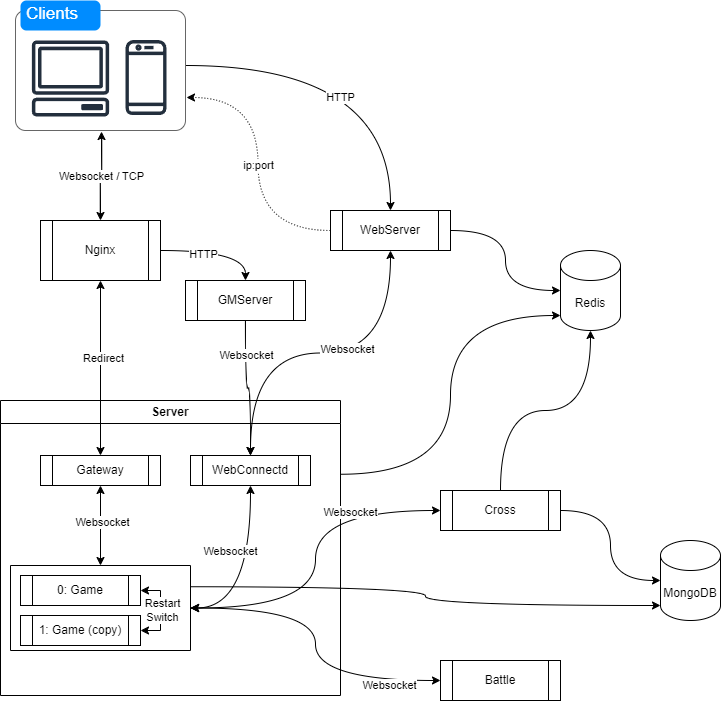

The diagram above was exported from draw.io. Its source (the exported page's mxGraphModel, read from the mxfile embedded in the PNG):
<mxGraphModel dx="1434" dy="844" grid="1" gridSize="10" guides="1" tooltips="1" connect="1" arrows="1" fold="1" page="1" pageScale="1" pageWidth="827" pageHeight="1169" math="0" shadow="0">
  <root>
    <mxCell id="0" />
    <mxCell id="1" parent="0" />
    <mxCell id="HACeiSh31W87Tgw_Ytri-2" value="Server" style="swimlane;whiteSpace=wrap;html=1;" parent="1" vertex="1">
      <mxGeometry x="60" y="410" width="340" height="295" as="geometry">
        <mxRectangle x="80" y="335" width="80" height="30" as="alternateBounds" />
      </mxGeometry>
    </mxCell>
    <mxCell id="HACeiSh31W87Tgw_Ytri-24" style="edgeStyle=orthogonalEdgeStyle;rounded=0;orthogonalLoop=1;jettySize=auto;html=1;exitX=0.5;exitY=1;exitDx=0;exitDy=0;startArrow=classic;startFill=1;entryX=0.5;entryY=0;entryDx=0;entryDy=0;" parent="HACeiSh31W87Tgw_Ytri-2" source="HACeiSh31W87Tgw_Ytri-4" target="HACeiSh31W87Tgw_Ytri-36" edge="1">
      <mxGeometry relative="1" as="geometry" />
    </mxCell>
    <mxCell id="HACeiSh31W87Tgw_Ytri-27" value="Websocket" style="edgeLabel;html=1;align=center;verticalAlign=middle;resizable=0;points=[];" parent="HACeiSh31W87Tgw_Ytri-24" vertex="1" connectable="0">
      <mxGeometry x="-0.0938" y="1" relative="1" as="geometry">
        <mxPoint as="offset" />
      </mxGeometry>
    </mxCell>
    <mxCell id="HACeiSh31W87Tgw_Ytri-4" value="Gateway" style="shape=process;whiteSpace=wrap;html=1;backgroundOutline=1;" parent="HACeiSh31W87Tgw_Ytri-2" vertex="1">
      <mxGeometry x="40" y="55" width="120" height="30" as="geometry" />
    </mxCell>
    <mxCell id="HACeiSh31W87Tgw_Ytri-37" value="" style="group" parent="HACeiSh31W87Tgw_Ytri-2" vertex="1" connectable="0">
      <mxGeometry x="10" y="165" width="180" height="85" as="geometry" />
    </mxCell>
    <mxCell id="HACeiSh31W87Tgw_Ytri-36" value="" style="swimlane;startSize=0;" parent="HACeiSh31W87Tgw_Ytri-37" vertex="1">
      <mxGeometry width="180" height="85" as="geometry">
        <mxRectangle width="50" height="40" as="alternateBounds" />
      </mxGeometry>
    </mxCell>
    <mxCell id="HACeiSh31W87Tgw_Ytri-28" value="1: Game (copy)" style="shape=process;whiteSpace=wrap;html=1;backgroundOutline=1;" parent="HACeiSh31W87Tgw_Ytri-36" vertex="1">
      <mxGeometry x="10" y="50" width="120" height="30" as="geometry" />
    </mxCell>
    <mxCell id="HACeiSh31W87Tgw_Ytri-38" style="edgeStyle=orthogonalEdgeStyle;rounded=0;orthogonalLoop=1;jettySize=auto;html=1;exitX=1;exitY=0.5;exitDx=0;exitDy=0;entryX=1;entryY=0.5;entryDx=0;entryDy=0;startArrow=classic;startFill=1;" parent="HACeiSh31W87Tgw_Ytri-36" source="HACeiSh31W87Tgw_Ytri-5" target="HACeiSh31W87Tgw_Ytri-28" edge="1">
      <mxGeometry relative="1" as="geometry" />
    </mxCell>
    <mxCell id="HACeiSh31W87Tgw_Ytri-39" value="Restart&lt;div&gt;Switch&lt;/div&gt;" style="edgeLabel;html=1;align=center;verticalAlign=middle;resizable=0;points=[];" parent="HACeiSh31W87Tgw_Ytri-38" vertex="1" connectable="0">
      <mxGeometry x="-0.037" y="1" relative="1" as="geometry">
        <mxPoint as="offset" />
      </mxGeometry>
    </mxCell>
    <mxCell id="HACeiSh31W87Tgw_Ytri-5" value="0: Game" style="shape=process;whiteSpace=wrap;html=1;backgroundOutline=1;" parent="HACeiSh31W87Tgw_Ytri-36" vertex="1">
      <mxGeometry x="10" y="10" width="120" height="30" as="geometry" />
    </mxCell>
    <mxCell id="DY2cRfUkLbMWScPb3szO-2" style="edgeStyle=orthogonalEdgeStyle;rounded=0;orthogonalLoop=1;jettySize=auto;html=1;exitX=0.5;exitY=1;exitDx=0;exitDy=0;entryX=1;entryY=0.5;entryDx=0;entryDy=0;startArrow=classic;startFill=1;curved=1;" edge="1" parent="HACeiSh31W87Tgw_Ytri-2" source="DY2cRfUkLbMWScPb3szO-4" target="HACeiSh31W87Tgw_Ytri-36">
      <mxGeometry relative="1" as="geometry">
        <mxPoint x="247" y="87.5" as="sourcePoint" />
      </mxGeometry>
    </mxCell>
    <mxCell id="DY2cRfUkLbMWScPb3szO-3" value="Websocket" style="edgeLabel;html=1;align=center;verticalAlign=middle;resizable=0;points=[];" vertex="1" connectable="0" parent="DY2cRfUkLbMWScPb3szO-2">
      <mxGeometry x="-0.2931" y="-21" relative="1" as="geometry">
        <mxPoint as="offset" />
      </mxGeometry>
    </mxCell>
    <mxCell id="DY2cRfUkLbMWScPb3szO-4" value="WebConnectd" style="shape=process;whiteSpace=wrap;html=1;backgroundOutline=1;" vertex="1" parent="HACeiSh31W87Tgw_Ytri-2">
      <mxGeometry x="190" y="55" width="120" height="30" as="geometry" />
    </mxCell>
    <mxCell id="HACeiSh31W87Tgw_Ytri-17" style="rounded=0;orthogonalLoop=1;jettySize=auto;html=1;exitX=0.5;exitY=1;exitDx=0;exitDy=0;edgeStyle=orthogonalEdgeStyle;curved=1;startArrow=classic;startFill=1;" parent="1" source="HACeiSh31W87Tgw_Ytri-7" target="HACeiSh31W87Tgw_Ytri-4" edge="1">
      <mxGeometry relative="1" as="geometry" />
    </mxCell>
    <mxCell id="HACeiSh31W87Tgw_Ytri-18" value="Redirect" style="edgeLabel;html=1;align=center;verticalAlign=middle;resizable=0;points=[];" parent="HACeiSh31W87Tgw_Ytri-17" vertex="1" connectable="0">
      <mxGeometry x="-0.1254" y="2" relative="1" as="geometry">
        <mxPoint as="offset" />
      </mxGeometry>
    </mxCell>
    <mxCell id="DY2cRfUkLbMWScPb3szO-35" style="edgeStyle=orthogonalEdgeStyle;rounded=0;orthogonalLoop=1;jettySize=auto;html=1;exitX=1;exitY=0.5;exitDx=0;exitDy=0;entryX=0.5;entryY=0;entryDx=0;entryDy=0;curved=1;" edge="1" parent="1" source="HACeiSh31W87Tgw_Ytri-7" target="DY2cRfUkLbMWScPb3szO-34">
      <mxGeometry relative="1" as="geometry" />
    </mxCell>
    <mxCell id="DY2cRfUkLbMWScPb3szO-37" value="HTTP" style="edgeLabel;html=1;align=center;verticalAlign=middle;resizable=0;points=[];" vertex="1" connectable="0" parent="DY2cRfUkLbMWScPb3szO-35">
      <mxGeometry x="-0.2696" y="-3" relative="1" as="geometry">
        <mxPoint as="offset" />
      </mxGeometry>
    </mxCell>
    <mxCell id="HACeiSh31W87Tgw_Ytri-7" value="Nginx" style="shape=process;whiteSpace=wrap;html=1;backgroundOutline=1;" parent="1" vertex="1">
      <mxGeometry x="100" y="230" width="120" height="60" as="geometry" />
    </mxCell>
    <mxCell id="DY2cRfUkLbMWScPb3szO-9" value="" style="edgeStyle=orthogonalEdgeStyle;rounded=0;orthogonalLoop=1;jettySize=auto;html=1;entryX=0.5;entryY=0;entryDx=0;entryDy=0;curved=1;" edge="1" parent="1" source="HACeiSh31W87Tgw_Ytri-8" target="DY2cRfUkLbMWScPb3szO-5">
      <mxGeometry relative="1" as="geometry">
        <mxPoint x="360" y="90" as="targetPoint" />
      </mxGeometry>
    </mxCell>
    <mxCell id="DY2cRfUkLbMWScPb3szO-11" value="HTTP" style="edgeLabel;html=1;align=center;verticalAlign=middle;resizable=0;points=[];" vertex="1" connectable="0" parent="DY2cRfUkLbMWScPb3szO-9">
      <mxGeometry x="-0.1176" y="-31" relative="1" as="geometry">
        <mxPoint as="offset" />
      </mxGeometry>
    </mxCell>
    <mxCell id="HACeiSh31W87Tgw_Ytri-8" value="" style="shape=mxgraph.mockup.containers.marginRect;rectMarginTop=10;strokeColor=#666666;strokeWidth=1;dashed=0;rounded=1;arcSize=5;recursiveResize=0;html=1;whiteSpace=wrap;" parent="1" vertex="1">
      <mxGeometry x="75" y="10" width="170" height="130" as="geometry" />
    </mxCell>
    <mxCell id="HACeiSh31W87Tgw_Ytri-9" value="Clients" style="shape=rect;strokeColor=none;fillColor=#008cff;strokeWidth=1;dashed=0;rounded=1;arcSize=20;fontColor=#ffffff;fontSize=17;spacing=2;spacingTop=-2;align=left;autosize=1;spacingLeft=4;resizeWidth=0;resizeHeight=0;perimeter=none;html=1;whiteSpace=wrap;" parent="HACeiSh31W87Tgw_Ytri-8" vertex="1">
      <mxGeometry x="5" width="80" height="30" as="geometry" />
    </mxCell>
    <mxCell id="HACeiSh31W87Tgw_Ytri-11" value="" style="sketch=0;outlineConnect=0;fontColor=#232F3E;gradientColor=none;fillColor=#232F3D;strokeColor=none;dashed=0;verticalLabelPosition=bottom;verticalAlign=top;align=center;html=1;fontSize=12;fontStyle=0;aspect=fixed;pointerEvents=1;shape=mxgraph.aws4.mobile_client;" parent="HACeiSh31W87Tgw_Ytri-8" vertex="1">
      <mxGeometry x="110" y="38" width="41" height="78" as="geometry" />
    </mxCell>
    <mxCell id="HACeiSh31W87Tgw_Ytri-13" value="" style="sketch=0;outlineConnect=0;fontColor=#232F3E;gradientColor=none;fillColor=#232F3D;strokeColor=none;dashed=0;verticalLabelPosition=bottom;verticalAlign=top;align=center;html=1;fontSize=12;fontStyle=0;aspect=fixed;pointerEvents=1;shape=mxgraph.aws4.client;" parent="HACeiSh31W87Tgw_Ytri-8" vertex="1">
      <mxGeometry x="16" y="40" width="78" height="76" as="geometry" />
    </mxCell>
    <mxCell id="DY2cRfUkLbMWScPb3szO-15" style="edgeStyle=orthogonalEdgeStyle;rounded=0;orthogonalLoop=1;jettySize=auto;html=1;exitX=0.5;exitY=1;exitDx=0;exitDy=0;entryX=0.5;entryY=0;entryDx=0;entryDy=0;curved=1;startArrow=classic;startFill=1;" edge="1" parent="1" source="DY2cRfUkLbMWScPb3szO-5" target="DY2cRfUkLbMWScPb3szO-4">
      <mxGeometry relative="1" as="geometry" />
    </mxCell>
    <mxCell id="DY2cRfUkLbMWScPb3szO-16" value="Websocket" style="edgeLabel;html=1;align=center;verticalAlign=middle;resizable=0;points=[];" vertex="1" connectable="0" parent="DY2cRfUkLbMWScPb3szO-15">
      <mxGeometry x="-0.1507" y="-4" relative="1" as="geometry">
        <mxPoint x="1" as="offset" />
      </mxGeometry>
    </mxCell>
    <mxCell id="DY2cRfUkLbMWScPb3szO-24" style="edgeStyle=orthogonalEdgeStyle;rounded=0;orthogonalLoop=1;jettySize=auto;html=1;exitX=1;exitY=0.5;exitDx=0;exitDy=0;curved=1;" edge="1" parent="1" source="DY2cRfUkLbMWScPb3szO-5" target="DY2cRfUkLbMWScPb3szO-23">
      <mxGeometry relative="1" as="geometry" />
    </mxCell>
    <mxCell id="DY2cRfUkLbMWScPb3szO-5" value="WebServer" style="shape=process;whiteSpace=wrap;html=1;backgroundOutline=1;" vertex="1" parent="1">
      <mxGeometry x="390" y="220" width="120" height="40" as="geometry" />
    </mxCell>
    <mxCell id="DY2cRfUkLbMWScPb3szO-6" style="edgeStyle=orthogonalEdgeStyle;rounded=0;orthogonalLoop=1;jettySize=auto;html=1;exitX=0.5;exitY=0;exitDx=0;exitDy=0;entryX=0.506;entryY=1.008;entryDx=0;entryDy=0;entryPerimeter=0;curved=1;startArrow=classic;startFill=1;" edge="1" parent="1" source="HACeiSh31W87Tgw_Ytri-7" target="HACeiSh31W87Tgw_Ytri-8">
      <mxGeometry relative="1" as="geometry" />
    </mxCell>
    <mxCell id="DY2cRfUkLbMWScPb3szO-7" value="Websocket / TCP" style="edgeLabel;html=1;align=center;verticalAlign=middle;resizable=0;points=[];" vertex="1" connectable="0" parent="DY2cRfUkLbMWScPb3szO-6">
      <mxGeometry x="0.0006" relative="1" as="geometry">
        <mxPoint as="offset" />
      </mxGeometry>
    </mxCell>
    <mxCell id="DY2cRfUkLbMWScPb3szO-13" style="edgeStyle=orthogonalEdgeStyle;rounded=0;orthogonalLoop=1;jettySize=auto;html=1;exitX=0;exitY=0.5;exitDx=0;exitDy=0;entryX=1.006;entryY=0.746;entryDx=0;entryDy=0;entryPerimeter=0;curved=1;dashed=1;dashPattern=1 2;" edge="1" parent="1" source="DY2cRfUkLbMWScPb3szO-5" target="HACeiSh31W87Tgw_Ytri-8">
      <mxGeometry relative="1" as="geometry" />
    </mxCell>
    <mxCell id="DY2cRfUkLbMWScPb3szO-14" value="ip:port" style="edgeLabel;html=1;align=center;verticalAlign=middle;resizable=0;points=[];" vertex="1" connectable="0" parent="DY2cRfUkLbMWScPb3szO-13">
      <mxGeometry x="0.0001" y="1" relative="1" as="geometry">
        <mxPoint x="1" y="1" as="offset" />
      </mxGeometry>
    </mxCell>
    <mxCell id="DY2cRfUkLbMWScPb3szO-19" style="edgeStyle=orthogonalEdgeStyle;rounded=0;orthogonalLoop=1;jettySize=auto;html=1;exitX=0;exitY=0.5;exitDx=0;exitDy=0;entryX=1;entryY=0.5;entryDx=0;entryDy=0;curved=1;startArrow=classic;startFill=1;" edge="1" parent="1" source="DY2cRfUkLbMWScPb3szO-17" target="HACeiSh31W87Tgw_Ytri-36">
      <mxGeometry relative="1" as="geometry" />
    </mxCell>
    <mxCell id="DY2cRfUkLbMWScPb3szO-21" value="Websocket" style="edgeLabel;html=1;align=center;verticalAlign=middle;resizable=0;points=[];" vertex="1" connectable="0" parent="DY2cRfUkLbMWScPb3szO-19">
      <mxGeometry x="-0.6755" y="4" relative="1" as="geometry">
        <mxPoint as="offset" />
      </mxGeometry>
    </mxCell>
    <mxCell id="DY2cRfUkLbMWScPb3szO-17" value="Battle" style="shape=process;whiteSpace=wrap;html=1;backgroundOutline=1;" vertex="1" parent="1">
      <mxGeometry x="500" y="670" width="120" height="40" as="geometry" />
    </mxCell>
    <mxCell id="DY2cRfUkLbMWScPb3szO-20" style="edgeStyle=orthogonalEdgeStyle;rounded=0;orthogonalLoop=1;jettySize=auto;html=1;exitX=0;exitY=0.5;exitDx=0;exitDy=0;entryX=1;entryY=0.5;entryDx=0;entryDy=0;curved=1;startArrow=classic;startFill=1;" edge="1" parent="1" source="DY2cRfUkLbMWScPb3szO-18" target="HACeiSh31W87Tgw_Ytri-36">
      <mxGeometry relative="1" as="geometry" />
    </mxCell>
    <mxCell id="DY2cRfUkLbMWScPb3szO-22" value="Websocket" style="edgeLabel;html=1;align=center;verticalAlign=middle;resizable=0;points=[];" vertex="1" connectable="0" parent="DY2cRfUkLbMWScPb3szO-20">
      <mxGeometry x="-0.4783" y="1" relative="1" as="geometry">
        <mxPoint as="offset" />
      </mxGeometry>
    </mxCell>
    <mxCell id="DY2cRfUkLbMWScPb3szO-18" value="Cross" style="shape=process;whiteSpace=wrap;html=1;backgroundOutline=1;" vertex="1" parent="1">
      <mxGeometry x="500" y="500" width="120" height="40" as="geometry" />
    </mxCell>
    <mxCell id="DY2cRfUkLbMWScPb3szO-23" value="Redis" style="shape=cylinder3;whiteSpace=wrap;html=1;boundedLbl=1;backgroundOutline=1;size=15;" vertex="1" parent="1">
      <mxGeometry x="620" y="260" width="60" height="80" as="geometry" />
    </mxCell>
    <mxCell id="DY2cRfUkLbMWScPb3szO-25" style="edgeStyle=orthogonalEdgeStyle;rounded=0;orthogonalLoop=1;jettySize=auto;html=1;exitX=0.5;exitY=0;exitDx=0;exitDy=0;entryX=0.5;entryY=1;entryDx=0;entryDy=0;entryPerimeter=0;curved=1;" edge="1" parent="1" source="DY2cRfUkLbMWScPb3szO-18" target="DY2cRfUkLbMWScPb3szO-23">
      <mxGeometry relative="1" as="geometry" />
    </mxCell>
    <mxCell id="DY2cRfUkLbMWScPb3szO-27" style="edgeStyle=orthogonalEdgeStyle;rounded=0;orthogonalLoop=1;jettySize=auto;html=1;exitX=1;exitY=0.25;exitDx=0;exitDy=0;entryX=0;entryY=1;entryDx=0;entryDy=-15;entryPerimeter=0;curved=1;" edge="1" parent="1" source="HACeiSh31W87Tgw_Ytri-2" target="DY2cRfUkLbMWScPb3szO-23">
      <mxGeometry relative="1" as="geometry" />
    </mxCell>
    <mxCell id="DY2cRfUkLbMWScPb3szO-29" value="MongoDB" style="shape=cylinder3;whiteSpace=wrap;html=1;boundedLbl=1;backgroundOutline=1;size=15;" vertex="1" parent="1">
      <mxGeometry x="720" y="550" width="60" height="80" as="geometry" />
    </mxCell>
    <mxCell id="DY2cRfUkLbMWScPb3szO-30" style="edgeStyle=orthogonalEdgeStyle;rounded=0;orthogonalLoop=1;jettySize=auto;html=1;exitX=1;exitY=0.5;exitDx=0;exitDy=0;entryX=0;entryY=0.5;entryDx=0;entryDy=0;entryPerimeter=0;curved=1;" edge="1" parent="1" source="DY2cRfUkLbMWScPb3szO-18" target="DY2cRfUkLbMWScPb3szO-29">
      <mxGeometry relative="1" as="geometry" />
    </mxCell>
    <mxCell id="DY2cRfUkLbMWScPb3szO-32" style="edgeStyle=orthogonalEdgeStyle;rounded=0;orthogonalLoop=1;jettySize=auto;html=1;exitX=1;exitY=0.25;exitDx=0;exitDy=0;entryX=0;entryY=1;entryDx=0;entryDy=-15;entryPerimeter=0;curved=1;" edge="1" parent="1" source="HACeiSh31W87Tgw_Ytri-36" target="DY2cRfUkLbMWScPb3szO-29">
      <mxGeometry relative="1" as="geometry" />
    </mxCell>
    <mxCell id="DY2cRfUkLbMWScPb3szO-36" style="edgeStyle=orthogonalEdgeStyle;rounded=0;orthogonalLoop=1;jettySize=auto;html=1;exitX=0.5;exitY=1;exitDx=0;exitDy=0;entryX=0.5;entryY=0;entryDx=0;entryDy=0;curved=1;" edge="1" parent="1" source="DY2cRfUkLbMWScPb3szO-34" target="DY2cRfUkLbMWScPb3szO-4">
      <mxGeometry relative="1" as="geometry" />
    </mxCell>
    <mxCell id="DY2cRfUkLbMWScPb3szO-38" value="Websocket" style="edgeLabel;html=1;align=center;verticalAlign=middle;resizable=0;points=[];" vertex="1" connectable="0" parent="DY2cRfUkLbMWScPb3szO-36">
      <mxGeometry x="-0.5143" relative="1" as="geometry">
        <mxPoint as="offset" />
      </mxGeometry>
    </mxCell>
    <mxCell id="DY2cRfUkLbMWScPb3szO-34" value="GMServer" style="shape=process;whiteSpace=wrap;html=1;backgroundOutline=1;" vertex="1" parent="1">
      <mxGeometry x="245" y="290" width="120" height="40" as="geometry" />
    </mxCell>
  </root>
</mxGraphModel>